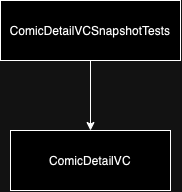

The diagram above was exported from draw.io. Its source (the exported page's mxGraphModel, read from the mxfile embedded in the PNG):
<mxGraphModel dx="1134" dy="781" grid="1" gridSize="10" guides="1" tooltips="1" connect="1" arrows="1" fold="1" page="1" pageScale="1" pageWidth="827" pageHeight="1169" math="0" shadow="0">
  <root>
    <mxCell id="0" />
    <mxCell id="1" parent="0" />
    <mxCell id="f8ilXIZIJTYSUNt4VdyG-5" style="edgeStyle=orthogonalEdgeStyle;rounded=0;orthogonalLoop=1;jettySize=auto;html=1;entryX=0.5;entryY=0;entryDx=0;entryDy=0;" edge="1" parent="1" source="f8ilXIZIJTYSUNt4VdyG-6" target="f8ilXIZIJTYSUNt4VdyG-7">
      <mxGeometry relative="1" as="geometry" />
    </mxCell>
    <mxCell id="f8ilXIZIJTYSUNt4VdyG-6" value="ComicDetailVCSnapshotTests" style="rounded=0;whiteSpace=wrap;html=1;" vertex="1" parent="1">
      <mxGeometry x="700" y="580" width="180" height="60" as="geometry" />
    </mxCell>
    <mxCell id="f8ilXIZIJTYSUNt4VdyG-7" value="ComicDetailVC" style="rounded=0;whiteSpace=wrap;html=1;" vertex="1" parent="1">
      <mxGeometry x="710" y="710" width="160" height="60" as="geometry" />
    </mxCell>
  </root>
</mxGraphModel>